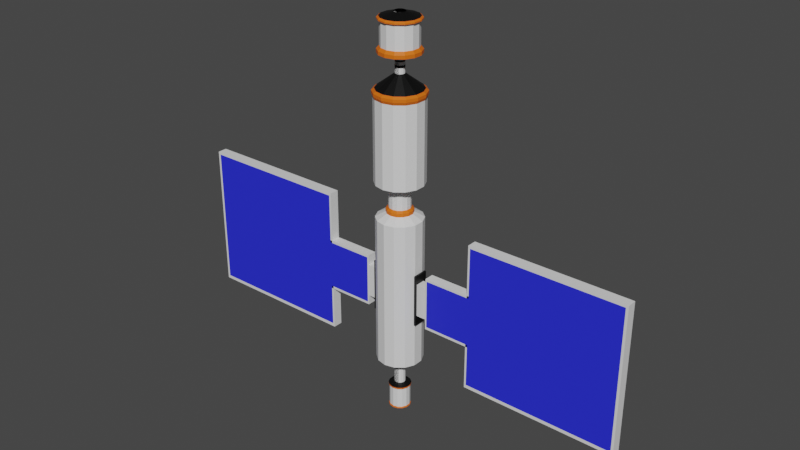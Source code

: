 # Source: MainStation_Lv2.blend  (saved by Blender 3.5.10; exported with 4.5.12 LTS)
import bpy
from mathutils import Matrix  # noqa: F401  (used for matrix-valued properties, if any)

bpy.ops.wm.read_factory_settings(use_empty=True)
scene = bpy.context.scene
scene.name = 'Scene'

# ---- collections
col_collection = bpy.data.collections.new('Collection'); scene.collection.children.link(col_collection)

# ---- materials (node trees are filled in below, after node groups)
mat_material_001 = bpy.data.materials.new('Material.001')
mat_material_001.use_transparent_shadow = False
mat_material_002 = bpy.data.materials.new('Material.002')
mat_material_002.use_transparent_shadow = False
mat_material_003 = bpy.data.materials.new('Material.003')
mat_material_003.use_transparent_shadow = False
mat_material_004 = bpy.data.materials.new('Material.004')
mat_material_004.use_transparent_shadow = False
mat_material_005 = bpy.data.materials.new('Material.005')
mat_material_005.use_transparent_shadow = False

# ---- material node trees
mat_material_001.use_nodes = True; mat_material_001.node_tree.nodes.clear()
_N = mat_material_001.node_tree.nodes; _L = mat_material_001.node_tree.links
n0 = _N.new('ShaderNodeBsdfPrincipled'); n0.name = 'Principled BSDF'; n0.location = (10, 300)
n0.distribution = 'GGX'
n0.subsurface_method = 'RANDOM_WALK_SKIN'
n0.inputs[3].default_value = 1.45
n0.inputs[27].default_value = (0.0, 0.0, 0.0, 1.0)
n0.inputs[28].default_value = 1.0
n1 = _N.new('ShaderNodeOutputMaterial'); n1.name = 'Material Output'; n1.location = (300, 300)
_L.new(n0.outputs[0], n1.inputs[0])
n1.is_active_output = True
mat_material_002.use_nodes = True; mat_material_002.node_tree.nodes.clear()
_N = mat_material_002.node_tree.nodes; _L = mat_material_002.node_tree.links
n0 = _N.new('ShaderNodeBsdfPrincipled'); n0.name = 'Principled BSDF'; n0.location = (10, 300)
n0.distribution = 'GGX'
n0.subsurface_method = 'RANDOM_WALK_SKIN'
n0.inputs[0].default_value = (0.02202, 0.02779, 0.8, 1.0)
n0.inputs[3].default_value = 1.45
n0.inputs[27].default_value = (0.0, 0.0, 0.0, 1.0)
n0.inputs[28].default_value = 1.0
n1 = _N.new('ShaderNodeOutputMaterial'); n1.name = 'Material Output'; n1.location = (300, 300)
_L.new(n0.outputs[0], n1.inputs[0])
n1.is_active_output = True
mat_material_003.use_nodes = True; mat_material_003.node_tree.nodes.clear()
_N = mat_material_003.node_tree.nodes; _L = mat_material_003.node_tree.links
n0 = _N.new('ShaderNodeBsdfPrincipled'); n0.name = 'Principled BSDF'; n0.location = (10, 300)
n0.distribution = 'GGX'
n0.subsurface_method = 'RANDOM_WALK_SKIN'
n0.inputs[0].default_value = (0.8, 0.147, 0.005076, 1.0)
n0.inputs[3].default_value = 1.45
n0.inputs[27].default_value = (0.0, 0.0, 0.0, 1.0)
n0.inputs[28].default_value = 1.0
n1 = _N.new('ShaderNodeOutputMaterial'); n1.name = 'Material Output'; n1.location = (300, 300)
_L.new(n0.outputs[0], n1.inputs[0])
n1.is_active_output = True
mat_material_004.use_nodes = True; mat_material_004.node_tree.nodes.clear()
_N = mat_material_004.node_tree.nodes; _L = mat_material_004.node_tree.links
n0 = _N.new('ShaderNodeBsdfPrincipled'); n0.name = 'Principled BSDF'; n0.location = (10, 300)
n0.distribution = 'GGX'
n0.subsurface_method = 'RANDOM_WALK_SKIN'
n0.inputs[0].default_value = (0.0, 0.0, 0.0, 1.0)
n0.inputs[3].default_value = 1.45
n0.inputs[27].default_value = (0.0, 0.0, 0.0, 1.0)
n0.inputs[28].default_value = 1.0
n1 = _N.new('ShaderNodeOutputMaterial'); n1.name = 'Material Output'; n1.location = (300, 300)
_L.new(n0.outputs[0], n1.inputs[0])
n1.is_active_output = True
mat_material_005.use_nodes = True; mat_material_005.node_tree.nodes.clear()
_N = mat_material_005.node_tree.nodes; _L = mat_material_005.node_tree.links
n0 = _N.new('ShaderNodeBsdfPrincipled'); n0.name = 'Principled BSDF'; n0.location = (10, 300)
n0.distribution = 'GGX'
n0.subsurface_method = 'RANDOM_WALK_SKIN'
n0.inputs[0].default_value = (0.3537, 0.007654, 0.00834, 1.0)
n0.inputs[3].default_value = 1.45
n0.inputs[27].default_value = (0.0, 0.0, 0.0, 1.0)
n0.inputs[28].default_value = 1.0
n1 = _N.new('ShaderNodeOutputMaterial'); n1.name = 'Material Output'; n1.location = (300, 300)
_L.new(n0.outputs[0], n1.inputs[0])
n1.is_active_output = True

# ---- world
world_world = bpy.data.worlds.new('World'); scene.world = world_world
world_world.use_nodes = True; world_world.node_tree.nodes.clear()
_N = world_world.node_tree.nodes; _L = world_world.node_tree.links
n0 = _N.new('ShaderNodeOutputWorld'); n0.name = 'World Output'; n0.location = (300, 300)
n1 = _N.new('ShaderNodeBackground'); n1.name = 'Background'; n1.location = (10, 300)
n1.inputs[0].default_value = (0.05088, 0.05088, 0.05088, 1.0)
_L.new(n1.outputs[0], n0.inputs[0])
n0.is_active_output = True
world_world.color = (0.05088, 0.05088, 0.05088)
world_world.use_sun_shadow = False
world_world.sun_shadow_jitter_overblur = 0.0

# ---- meshes
me_cylinder_001 = bpy.data.meshes.new('Cylinder.001')
me_cylinder_001.from_pydata([(0.0, 1.0, -1.0), (0.0, 1.0, 1.0), (0.0, -1.0, -1.0), (0.0, -1.0, 1.0), (-0.4339, -0.901, -1.0), (-0.4339, -0.901, 1.0), (-0.7818, -0.6235, -1.0), (-0.7818, -0.6235, 1.0), (-0.9749, -0.2225, -1.0), (-0.9749, -0.2225, 1.0), (-0.9749, 0.2225, -1.0), (-0.9749, 0.2225, 1.0), (-0.7818, 0.6235, -1.0), (-0.7818, 0.6235, 1.0), (-0.4339, 0.901, -1.0), (-0.4339, 0.901, 1.0), (3.745e-10, 1.048, 1.116), (3.745e-10, -1.048, 1.116), (-0.4545, -0.9438, 1.116), (-0.819, -0.6531, 1.116), (-1.021, -0.2331, 1.116), (-1.021, 0.2331, 1.116), (-0.819, 0.6531, 1.116), (-0.4545, 0.9438, 1.116), (1.438e-09, 1.048, 1.235), (1.438e-09, -1.048, 1.235), (-0.4545, -0.9438, 1.235), (-0.819, -0.6531, 1.235), (-1.021, -0.2331, 1.235), (-1.021, 0.2331, 1.235), (-0.819, 0.6531, 1.235), (-0.4545, 0.9438, 1.235), (3.993e-12, 0.9419, 1.314), (3.993e-12, -0.9419, 1.314), (-0.4087, -0.8486, 1.314), (-0.7364, -0.5872, 1.314), (-0.9182, -0.2096, 1.314), (-0.9182, 0.2096, 1.314), (-0.7364, 0.5872, 1.314), (-0.4087, 0.8486, 1.314), (0.08413, 0.1747, 1.879), (1.606e-08, 0.1939, 1.879), (0.08413, -0.1747, 1.879), (1.606e-08, -0.1939, 1.879), (-0.08413, -0.1747, 1.879), (-0.1516, -0.1209, 1.879), (-0.189, -0.04315, 1.879), (-0.189, 0.04315, 1.879), (-0.1516, 0.1209, 1.879), (-0.08413, 0.1747, 1.879), (0.08413, 0.1747, 2.103), (-1.315e-08, 0.1939, 2.103), (0.08413, -0.1747, 2.103), (-1.315e-08, -0.1939, 2.103), (-0.08413, -0.1747, 2.103), (-0.1516, -0.1209, 2.103), (-0.189, -0.04315, 2.103), (-0.189, 0.04315, 2.103), (-0.1516, 0.1209, 2.103), (-0.08413, 0.1747, 2.103), (0.08413, 0.1747, 2.207), (1.413e-08, 0.1939, 2.207), (0.08413, -0.1747, 2.207), (1.413e-08, -0.1939, 2.207), (-0.08413, -0.1747, 2.207), (-0.1516, -0.1209, 2.207), (-0.189, -0.04315, 2.207), (-0.189, 0.04315, 2.207), (-0.1516, 0.1209, 2.207), (-0.08413, 0.1747, 2.207), (0.08413, 0.1747, 2.328), (-1.583e-09, 0.1939, 2.328), (0.08413, -0.1747, 2.328), (-1.583e-09, -0.1939, 2.328), (-0.08413, -0.1747, 2.328), (-0.1516, -0.1209, 2.328), (-0.189, -0.04315, 2.328), (-0.189, 0.04315, 2.328), (-0.1516, 0.1209, 2.328), (-0.08413, 0.1747, 2.328), (0.08413, 0.1747, 2.396), (7.295e-09, 0.1939, 2.396), (0.08413, -0.1747, 2.396), (7.295e-09, -0.1939, 2.396), (-0.08413, -0.1747, 2.396), (-0.1516, -0.1209, 2.396), (-0.189, -0.04315, 2.396), (-0.189, 0.04315, 2.396), (-0.1516, 0.1209, 2.396), (-0.08413, 0.1747, 2.396), (0.08413, 0.1747, 2.514), (7.295e-09, 0.1939, 2.514), (0.08413, -0.1747, 2.514), (7.295e-09, -0.1939, 2.514), (-0.08413, -0.1747, 2.514), (-0.1516, -0.1209, 2.514), (-0.189, -0.04315, 2.514), (-0.189, 0.04315, 2.514), (-0.1516, 0.1209, 2.514), (-0.08413, 0.1747, 2.514), (-9.833e-08, 0.8527, 2.648), (-9.833e-08, -0.8527, 2.648), (-0.37, -0.7682, 2.648), (-0.6667, -0.5316, 2.648), (-0.8313, -0.1897, 2.648), (-0.8313, 0.1897, 2.648), (-0.6667, 0.5316, 2.648), (-0.37, 0.7682, 2.648), (-8.337e-08, 0.8527, 2.787), (-8.337e-08, -0.8527, 2.787), (-0.37, -0.7682, 2.787), (-0.6667, -0.5316, 2.787), (-0.8313, -0.1897, 2.787), (-0.8313, 0.1897, 2.787), (-0.6667, 0.5316, 2.787), (-0.37, 0.7682, 2.787), (-6.776e-08, 0.7449, 2.9), (-6.776e-08, -0.7449, 2.9), (-0.3232, -0.6711, 2.9), (-0.5823, -0.4644, 2.9), (-0.7262, -0.1657, 2.9), (-0.7262, 0.1657, 2.9), (-0.5823, 0.4644, 2.9), (-0.3232, 0.6711, 2.9), (-1.006e-07, 0.7449, 3.829), (-1.006e-07, -0.7449, 3.829), (-0.3232, -0.6711, 3.829), (-0.5823, -0.4644, 3.829), (-0.7262, -0.1657, 3.829), (-0.7262, 0.1657, 3.829), (-0.5823, 0.4644, 3.829), (-0.3232, 0.6711, 3.829), (-1.2e-07, 0.8393, 3.878), (-1.2e-07, -0.8393, 3.878), (-0.3642, -0.7562, 3.878), (-0.6562, -0.5233, 3.878), (-0.8183, -0.1868, 3.878), (-0.8183, 0.1868, 3.878), (-0.6562, 0.5233, 3.878), (-0.3642, 0.7562, 3.878), (-1.145e-07, 0.8393, 3.927), (-1.145e-07, -0.8393, 3.927), (-0.3642, -0.7562, 3.927), (-0.6562, -0.5233, 3.927), (-0.8183, -0.1868, 3.927), (-0.8183, 0.1868, 3.927), (-0.6562, 0.5233, 3.927), (-0.3642, 0.7562, 3.927), (-1.012e-07, 0.7711, 3.98), (-1.012e-07, -0.7711, 3.98), (-0.3346, -0.6948, 3.98), (-0.6029, -0.4808, 3.98), (-0.7518, -0.1716, 3.98), (-0.7518, 0.1716, 3.98), (-0.6029, 0.4808, 3.98), (-0.3346, 0.6948, 3.98), (0.09759, 0.2026, 4.139), (-6.264e-08, 0.2249, 4.139), (0.09759, -0.2026, 4.139), (-6.264e-08, -0.2249, 4.139), (-0.09759, -0.2026, 4.139), (-0.1758, -0.1402, 4.139), (-0.2193, -0.05005, 4.139), (-0.2193, 0.05005, 4.139), (-0.1758, 0.1402, 4.139), (-0.09759, 0.2026, 4.139), (0.09759, 0.2026, 4.161), (-7.113e-08, 0.2249, 4.161), (0.1758, 0.1402, 4.161), (0.2193, 0.05005, 4.161), (0.2193, -0.05005, 4.161), (0.1758, -0.1402, 4.161), (0.09759, -0.2026, 4.161), (-7.113e-08, -0.2249, 4.161), (-0.09759, -0.2026, 4.161), (-0.1758, -0.1402, 4.161), (-0.2193, -0.05005, 4.161), (-0.2193, 0.05005, 4.161), (-0.1758, 0.1402, 4.161), (-0.09759, 0.2026, 4.161), (-8.192e-08, 1.0, -2.391), (-8.192e-08, -1.0, -2.391), (-0.4339, -0.901, -2.391), (-0.7818, -0.6235, -2.391), (-0.9749, -0.2225, -2.391), (-0.9749, 0.2225, -2.391), (-0.7818, 0.6235, -2.391), (-0.4339, 0.901, -2.391), (-7.187e-08, 0.4437, -2.391), (-7.187e-08, -0.4437, -2.391), (-0.1925, -0.3998, -2.391), (-0.3469, -0.2766, -2.391), (-0.4326, -0.09873, -2.391), (-0.4326, 0.09873, -2.391), (-0.3469, 0.2766, -2.391), (-0.1925, 0.3998, -2.391), (3.004e-07, 0.4437, -3.414), (3.004e-07, -0.4437, -3.414), (-0.1925, -0.3998, -3.414), (-0.3469, -0.2766, -3.414), (-0.4326, -0.09873, -3.414), (-0.4326, 0.09873, -3.414), (-0.3469, 0.2766, -3.414), (-0.1925, 0.3998, -3.414), (2.889e-07, 0.5492, -3.497), (2.889e-07, -0.5492, -3.497), (-0.2383, -0.4948, -3.497), (-0.4294, -0.3424, -3.497), (-0.5354, -0.1222, -3.497), (-0.5354, 0.1222, -3.497), (-0.4294, 0.3424, -3.497), (-0.2383, 0.4948, -3.497), (2.623e-07, 0.5492, -3.633), (2.623e-07, -0.5492, -3.633), (-0.2383, -0.4948, -3.633), (-0.4294, -0.3424, -3.633), (-0.5354, -0.1222, -3.633), (-0.5354, 0.1222, -3.633), (-0.4294, 0.3424, -3.633), (-0.2383, 0.4948, -3.633), (2.855e-07, 0.9549, -3.859), (2.855e-07, -0.9549, -3.859), (-0.4143, -0.8603, -3.859), (-0.7465, -0.5953, -3.859), (-0.9309, -0.2125, -3.859), (-0.9309, 0.2125, -3.859), (-0.7465, 0.5953, -3.859), (-0.4143, 0.8603, -3.859), (2.855e-07, 0.9549, -5.095), (2.855e-07, -0.9549, -5.095), (-0.4143, -0.8603, -5.095), (-0.7465, -0.5953, -5.095), (-0.9309, -0.2125, -5.095), (-0.9309, 0.2125, -5.095), (-0.7465, 0.5953, -5.095), (-0.4143, 0.8603, -5.095), (3.946e-07, 0.9549, -6.362), (3.946e-07, -0.9549, -6.362), (-0.4143, -0.8603, -6.362), (-0.7465, -0.5953, -6.362), (-0.9309, -0.2125, -6.362), (-0.9309, 0.2125, -6.362), (-0.7465, 0.5953, -6.362), (-0.4143, 0.8603, -6.362), (-2.335e-07, 0.9549, -7.821), (-2.335e-07, -0.9549, -7.821), (-0.4143, -0.8603, -7.821), (-0.7465, -0.5953, -7.821), (-0.9309, -0.2125, -7.821), (-0.9309, 0.2125, -7.821), (-0.7465, 0.5953, -7.821), (-0.4143, 0.8603, -7.821), (-2.335e-07, 0.9549, -8.876), (-2.335e-07, -0.9549, -8.876), (-0.4143, -0.8603, -8.876), (-0.7465, -0.5953, -8.876), (-0.9309, -0.2125, -8.876), (-0.9309, 0.2125, -8.876), (-0.7465, 0.5953, -8.876), (-0.4143, 0.8603, -8.876), (-1.248e-07, 0.9549, -10.14), (-1.248e-07, -0.9549, -10.14), (-0.4143, -0.8603, -10.14), (-0.7465, -0.5953, -10.14), (-0.9309, -0.2125, -10.14), (-0.9309, 0.2125, -10.14), (-0.7465, 0.5953, -10.14), (-0.4143, 0.8603, -10.14), (-1.374e-07, 0.2287, -10.14), (0.09921, 0.206, -10.14), (0.09921, -0.206, -10.14), (-1.374e-07, -0.2287, -10.14), (-0.09921, -0.206, -10.14), (-0.1788, -0.1426, -10.14), (-0.2229, -0.05088, -10.14), (-0.2229, 0.05088, -10.14), (-0.1788, 0.1426, -10.14), (-0.09921, 0.206, -10.14), (-5.952e-07, 0.2287, -11.36), (0.09921, 0.206, -11.36), (0.09921, -0.206, -11.36), (-5.952e-07, -0.2287, -11.36), (-0.09921, -0.206, -11.36), (-0.1788, -0.1426, -11.36), (-0.2229, -0.05088, -11.36), (-0.2229, 0.05088, -11.36), (-0.1788, 0.1426, -11.36), (-0.09921, 0.206, -11.36), (-4.689e-07, 0.3037, -11.41), (-4.689e-07, -0.3037, -11.41), (-0.1318, -0.2737, -11.41), (-0.2375, -0.1894, -11.41), (-0.2961, -0.06759, -11.41), (-0.2961, 0.06759, -11.41), (-0.2375, 0.1894, -11.41), (-0.1318, 0.2737, -11.41), (-4.915e-07, 0.4698, -11.46), (-4.915e-07, -0.4698, -11.46), (-0.2038, -0.4233, -11.46), (-0.3673, -0.2929, -11.46), (-0.458, -0.1045, -11.46), (-0.458, 0.1045, -11.46), (-0.3673, 0.2929, -11.46), (-0.2038, 0.4233, -11.46), (-5.001e-07, 0.4698, -11.51), (-5.001e-07, -0.4698, -11.51), (-0.2038, -0.4233, -11.51), (-0.3673, -0.2929, -11.51), (-0.458, -0.1045, -11.51), (-0.458, 0.1045, -11.51), (-0.3673, 0.2929, -11.51), (-0.2038, 0.4233, -11.51), (-5.448e-07, 0.4335, -11.55), (-5.448e-07, -0.4335, -11.55), (-0.1881, -0.3906, -11.55), (-0.339, -0.2703, -11.55), (-0.4227, -0.09647, -11.55), (-0.4227, 0.09647, -11.55), (-0.339, 0.2703, -11.55), (-0.1881, 0.3906, -11.55), (-3.15e-07, 0.4335, -12.1), (-3.15e-07, -0.4335, -12.1), (-0.1881, -0.3906, -12.1), (-0.339, -0.2703, -12.1), (-0.4227, -0.09647, -12.1), (-0.4227, 0.09647, -12.1), (-0.339, 0.2703, -12.1), (-0.1881, 0.3906, -12.1), (-3.15e-07, 0.4335, -12.42), (-3.15e-07, -0.4335, -12.42), (-0.1881, -0.3906, -12.42), (-0.339, -0.2703, -12.42), (-0.4227, -0.09647, -12.42), (-0.4227, 0.09647, -12.42), (-0.339, 0.2703, -12.42), (-0.1881, 0.3906, -12.42), (-2.978e-07, 0.4556, -12.46), (-2.978e-07, -0.4556, -12.46), (-0.1977, -0.4105, -12.46), (-0.3562, -0.284, -12.46), (-0.4442, -0.1014, -12.46), (-0.4442, 0.1014, -12.46), (-0.3562, 0.284, -12.46), (-0.1977, 0.4105, -12.46), (-2.642e-07, 0.4556, -12.48), (-2.642e-07, -0.4556, -12.48), (-0.1977, -0.4105, -12.48), (-0.3562, -0.284, -12.48), (-0.4442, -0.1014, -12.48), (-0.4442, 0.1014, -12.48), (-0.3562, 0.284, -12.48), (-0.1977, 0.4105, -12.48), (-2.653e-07, 0.4068, -12.48), (-2.653e-07, -0.4068, -12.48), (-0.1765, -0.3665, -12.48), (-0.318, -0.2536, -12.48), (-0.3966, -0.09051, -12.48), (-0.3966, 0.09051, -12.48), (-0.318, 0.2536, -12.48), (-0.1765, 0.3665, -12.48), (-1.549e-07, 0.208, -12.61), (0.09025, 0.1874, -12.61), (0.1626, 0.1297, -12.61), (0.2028, 0.04629, -12.61), (0.2028, -0.04629, -12.61), (0.1626, -0.1297, -12.61), (0.09025, -0.1874, -12.61), (-1.549e-07, -0.208, -12.61), (-0.09025, -0.1874, -12.61), (-0.1626, -0.1297, -12.61), (-0.2028, -0.04629, -12.61), (-0.2028, 0.04629, -12.61), (-0.1626, 0.1297, -12.61), (-0.09025, 0.1874, -12.61), (2.855e-07, -0.9549, -5.095), (-0.4143, 0.8603, -5.095), (2.855e-07, 0.9549, -5.095), (3.946e-07, -0.9549, -6.362), (-0.4143, 0.8603, -6.362), (3.946e-07, 0.9549, -6.362), (-2.335e-07, -0.9549, -7.821), (-0.4143, 0.8603, -7.821), (-2.335e-07, 0.9549, -7.821), (-2.335e-07, -0.9549, -8.876), (-0.4143, 0.8603, -8.876), (-2.335e-07, 0.9549, -8.876), (-0.9309, -0.2125, -5.095), (-0.9309, 0.2125, -5.095), (-0.9309, -0.2125, -6.362), (-0.9309, 0.2125, -6.362), (-0.9309, -0.2125, -7.821), (-0.9309, 0.2125, -7.821), (-0.9309, -0.2125, -8.876), (-0.9309, 0.2125, -8.876), (-0.9672, -0.3182, -5.999), (-0.9672, 0.3182, -5.999), (-0.9672, -0.3182, -8.183), (-0.9672, 0.3182, -8.183), (-1.048, -0.3274, -6.001), (-1.048, 0.3089, -6.001), (-1.048, -0.3274, -8.186), (-1.048, 0.3089, -8.186), (-1.048, -0.2927, -6.12), (-1.048, 0.2742, -6.12), (-1.048, -0.2927, -8.067), (-1.048, 0.2742, -8.067), (-1.019, -0.2927, -6.12), (-1.019, 0.2742, -6.12), (-1.019, -0.2927, -8.067), (-1.019, 0.2742, -8.067), (-1.019, -0.2126, -6.396), (-1.019, 0.194, -6.396), (-1.019, -0.2126, -7.791), (-1.019, 0.194, -7.791), (-1.431, -0.2126, -6.396), (-1.431, 0.194, -6.396), (-1.431, -0.2126, -7.791), (-1.431, 0.194, -7.791), (-1.447, -0.2191, -6.073), (-1.447, 0.1874, -6.073), (-1.447, -0.2191, -8.107), (-1.447, 0.1874, -8.107), (-3.482, -0.2191, -6.073), (-3.482, 0.1874, -6.073), (-3.482, -0.2191, -8.107), (-3.482, 0.1874, -8.107), (-9.857, -0.2191, -6.073), (-9.857, 0.1874, -6.073), (-9.857, -0.2191, -8.107), (-9.857, 0.1874, -8.107), (-3.482, -0.2191, -3.969), (-3.482, 0.1874, -3.969), (-3.482, -0.2191, -8.107), (-3.482, 0.1874, -8.107), (-9.857, -0.2191, -3.969), (-9.857, 0.1874, -3.969), (-9.857, -0.2191, -8.107), (-9.857, 0.1874, -8.107), (-3.482, -0.2191, -9.929), (-3.482, 0.1874, -9.929), (-9.857, -0.2191, -9.929), (-9.857, 0.1874, -9.929), (-3.482, -0.2191, -3.863), (-3.482, 0.1874, -3.863), (-9.857, -0.2191, -3.863), (-9.857, 0.1874, -3.863), (-3.482, -0.2191, -10.07), (-3.482, 0.1874, -10.07), (-9.857, -0.2191, -10.07), (-9.857, 0.1874, -10.07), (-9.961, -0.2191, -6.073), (-9.961, 0.1874, -6.073), (-9.961, -0.2191, -8.107), (-9.961, 0.1874, -8.107), (-9.961, -0.2191, -3.969), (-9.961, 0.1874, -3.969), (-9.961, -0.2191, -8.107), (-9.961, 0.1874, -8.107), (-9.961, -0.2191, -9.929), (-9.961, 0.1874, -9.929), (-9.961, -0.2191, -3.863), (-9.961, 0.1874, -3.863), (-9.961, -0.2191, -10.07), (-9.961, 0.1874, -10.07), (-3.398, -0.2191, -6.073), (-3.398, 0.1874, -6.073), (-3.398, -0.2191, -3.969), (-3.398, 0.1874, -3.969), (-3.398, -0.2191, -8.107), (-3.398, 0.1874, -8.107), (-3.398, -0.2191, -9.929), (-3.398, 0.1874, -9.929), (-3.398, -0.2191, -3.863), (-3.398, 0.1874, -3.863), (-3.398, -0.2191, -10.07), (-3.398, 0.1874, -10.07), (-1.447, -0.2191, -8.214), (-1.447, 0.1874, -8.214), (-3.482, -0.2191, -8.214), (-3.482, 0.1874, -8.214), (-1.447, -0.2191, -5.976), (-1.447, 0.1874, -5.976), (-3.482, -0.2191, -5.976), (-3.482, 0.1874, -5.976), (-1.506, 0.1874, -8.107), (-1.506, 0.1874, -6.073), (-1.506, -0.2191, -8.107), (-1.506, -0.2191, -6.073), (-1.506, 0.1874, -8.214), (-1.506, -0.2191, -8.214), (-1.506, 0.1874, -5.976), (-1.506, -0.2191, -5.976)], [], [(2, 3, 5, 4), (4, 5, 7, 6), (6, 7, 9, 8), (8, 9, 11, 10), (10, 11, 13, 12), (12, 13, 15, 14), (14, 15, 1, 0), (11, 9, 20, 21), (7, 5, 18, 19), (1, 15, 23, 16), (13, 11, 21, 22), (9, 7, 19, 20), (5, 3, 17, 18), (15, 13, 22, 23), (24, 31, 39, 32), (23, 22, 30, 31), (16, 23, 31, 24), (18, 17, 25, 26), (19, 18, 26, 27), (20, 19, 27, 28), (21, 20, 28, 29), (22, 21, 29, 30), (26, 25, 33, 34), (27, 26, 34, 35), (28, 27, 35, 36), (29, 28, 36, 37), (30, 29, 37, 38), (31, 30, 38, 39), (46, 45, 55, 56), (35, 34, 44, 45), (36, 35, 45, 46), (37, 36, 46, 47), (38, 37, 47, 48), (39, 38, 48, 49), (32, 39, 49, 41), (34, 33, 43, 44), (47, 46, 56, 57), (48, 47, 57, 58), (49, 48, 58, 59), (41, 49, 59, 51), (43, 42, 52, 53), (44, 43, 53, 54), (40, 41, 51, 50), (45, 44, 54, 55), (69, 68, 78, 79), (58, 57, 67, 68), (59, 58, 68, 69), (51, 59, 69, 61), (53, 52, 62, 63), (54, 53, 63, 64), (50, 51, 61, 60), (55, 54, 64, 65), (56, 55, 65, 66), (57, 56, 66, 67), (74, 73, 83, 84), (61, 69, 79, 71), (63, 62, 72, 73), (64, 63, 73, 74), (60, 61, 71, 70), (65, 64, 74, 75), (66, 65, 75, 76), (67, 66, 76, 77), (68, 67, 77, 78), (85, 84, 94, 95), (70, 71, 81, 80), (75, 74, 84, 85), (76, 75, 85, 86), (77, 76, 86, 87), (78, 77, 87, 88), (79, 78, 88, 89), (71, 79, 89, 81), (73, 72, 82, 83), (86, 85, 95, 96), (87, 86, 96, 97), (88, 87, 97, 98), (89, 88, 98, 99), (81, 89, 99, 91), (83, 82, 92, 93), (84, 83, 93, 94), (80, 81, 91, 90), (106, 105, 113, 114), (97, 96, 104, 105), (98, 97, 105, 106), (99, 98, 106, 107), (91, 99, 107, 100), (94, 93, 101, 102), (95, 94, 102, 103), (96, 95, 103, 104), (108, 115, 123, 116), (107, 106, 114, 115), (100, 107, 115, 108), (102, 101, 109, 110), (103, 102, 110, 111), (104, 103, 111, 112), (105, 104, 112, 113), (118, 117, 125, 126), (110, 109, 117, 118), (111, 110, 118, 119), (112, 111, 119, 120), (113, 112, 120, 121), (114, 113, 121, 122), (115, 114, 122, 123), (119, 118, 126, 127), (120, 119, 127, 128), (121, 120, 128, 129), (122, 121, 129, 130), (123, 122, 130, 131), (116, 123, 131, 124), (137, 136, 144, 145), (128, 127, 135, 136), (129, 128, 136, 137), (130, 129, 137, 138), (131, 130, 138, 139), (124, 131, 139, 132), (126, 125, 133, 134), (127, 126, 134, 135), (147, 146, 154, 155), (138, 137, 145, 146), (139, 138, 146, 147), (132, 139, 147, 140), (134, 133, 141, 142), (135, 134, 142, 143), (136, 135, 143, 144), (140, 147, 155, 148), (142, 141, 149, 150), (143, 142, 150, 151), (144, 143, 151, 152), (145, 144, 152, 153), (146, 145, 153, 154), (156, 157, 167, 166), (150, 149, 159, 160), (151, 150, 160, 161), (152, 151, 161, 162), (153, 152, 162, 163), (154, 153, 163, 164), (155, 154, 164, 165), (148, 155, 165, 157), (166, 167, 179, 178, 177, 176, 175, 174, 173, 172, 171, 170, 169, 168), (161, 160, 174, 175), (162, 161, 175, 176), (163, 162, 176, 177), (164, 163, 177, 178), (165, 164, 178, 179), (157, 165, 179, 167), (159, 158, 172, 173), (160, 159, 173, 174), (185, 186, 194, 193), (4, 6, 183, 182), (14, 0, 180, 187), (10, 12, 186, 185), (6, 8, 184, 183), (2, 4, 182, 181), (12, 14, 187, 186), (8, 10, 185, 184), (186, 187, 195, 194), (187, 180, 188, 195), (181, 182, 190, 189), (182, 183, 191, 190), (183, 184, 192, 191), (184, 185, 193, 192), (197, 198, 206, 205), (195, 188, 196, 203), (189, 190, 198, 197), (190, 191, 199, 198), (191, 192, 200, 199), (192, 193, 201, 200), (193, 194, 202, 201), (194, 195, 203, 202), (206, 207, 215, 214), (198, 199, 207, 206), (199, 200, 208, 207), (200, 201, 209, 208), (201, 202, 210, 209), (202, 203, 211, 210), (203, 196, 204, 211), (216, 217, 225, 224), (207, 208, 216, 215), (208, 209, 217, 216), (209, 210, 218, 217), (210, 211, 219, 218), (211, 204, 212, 219), (205, 206, 214, 213), (217, 218, 226, 225), (218, 219, 227, 226), (219, 212, 220, 227), (213, 214, 222, 221), (214, 215, 223, 222), (215, 216, 224, 223), (226, 227, 235, 234), (227, 220, 228, 235), (221, 222, 230, 229), (222, 223, 231, 230), (223, 224, 232, 231), (224, 225, 233, 232), (225, 226, 234, 233), (237, 238, 246, 245), (244, 252, 385, 382), (229, 230, 238, 237), (230, 231, 239, 238), (231, 232, 240, 239), (249, 257, 393, 391), (233, 234, 242, 241), (234, 235, 243, 242), (247, 248, 256, 255), (238, 239, 247, 246), (239, 240, 248, 247), (240, 241, 395, 394), (241, 242, 250, 249), (242, 243, 251, 250), (243, 236, 244, 251), (241, 240, 388, 389), (249, 250, 258, 257), (250, 251, 259, 258), (236, 243, 378, 379), (245, 246, 254, 253), (246, 247, 255, 254), (266, 267, 277, 276), (257, 258, 266, 265), (258, 259, 267, 266), (259, 252, 260, 267), (253, 254, 262, 261), (254, 255, 263, 262), (255, 256, 264, 263), (256, 257, 265, 264), (270, 271, 281, 280), (267, 260, 268, 277), (261, 262, 272, 271), (262, 263, 273, 272), (263, 264, 274, 273), (264, 265, 275, 274), (265, 266, 276, 275), (271, 272, 282, 281), (268, 269, 279, 278), (272, 273, 283, 282), (273, 274, 284, 283), (274, 275, 285, 284), (275, 276, 286, 285), (276, 277, 287, 286), (277, 268, 278, 287), (291, 292, 300, 299), (282, 283, 291, 290), (283, 284, 292, 291), (284, 285, 293, 292), (285, 286, 294, 293), (286, 287, 295, 294), (287, 278, 288, 295), (281, 282, 290, 289), (303, 296, 304, 311), (292, 293, 301, 300), (293, 294, 302, 301), (294, 295, 303, 302), (295, 288, 296, 303), (289, 290, 298, 297), (290, 291, 299, 298), (305, 306, 314, 313), (297, 298, 306, 305), (298, 299, 307, 306), (299, 300, 308, 307), (300, 301, 309, 308), (301, 302, 310, 309), (302, 303, 311, 310), (315, 316, 324, 323), (306, 307, 315, 314), (307, 308, 316, 315), (308, 309, 317, 316), (309, 310, 318, 317), (310, 311, 319, 318), (311, 304, 312, 319), (316, 317, 325, 324), (317, 318, 326, 325), (318, 319, 327, 326), (319, 312, 320, 327), (313, 314, 322, 321), (314, 315, 323, 322), (334, 335, 343, 342), (325, 326, 334, 333), (326, 327, 335, 334), (327, 320, 328, 335), (321, 322, 330, 329), (322, 323, 331, 330), (323, 324, 332, 331), (324, 325, 333, 332), (335, 328, 336, 343), (329, 330, 338, 337), (330, 331, 339, 338), (331, 332, 340, 339), (332, 333, 341, 340), (333, 334, 342, 341), (346, 347, 355, 354), (337, 338, 346, 345), (338, 339, 347, 346), (339, 340, 348, 347), (340, 341, 349, 348), (341, 342, 350, 349), (342, 343, 351, 350), (343, 336, 344, 351), (347, 348, 356, 355), (348, 349, 357, 356), (349, 350, 358, 357), (350, 351, 359, 358), (351, 344, 352, 359), (345, 346, 354, 353), (360, 361, 362, 363, 364, 365, 366, 367, 368, 369, 370, 371, 372, 373), (356, 357, 371, 370), (357, 358, 372, 371), (358, 359, 373, 372), (359, 352, 360, 373), (353, 354, 368, 367), (354, 355, 369, 368), (355, 356, 370, 369), (375, 376, 379, 378), (381, 382, 385, 384), (228, 236, 379, 376), (245, 253, 383, 380), (235, 228, 376, 375), (243, 235, 375, 378), (229, 237, 377, 374), (252, 259, 384, 385), (251, 244, 382, 381), (259, 251, 381, 384), (386, 387, 389, 388), (390, 391, 393, 392), (256, 248, 390, 392), (232, 233, 387, 386), (233, 241, 389, 387), (257, 256, 392, 393), (240, 232, 386, 388), (248, 249, 391, 390), (396, 394, 398, 400), (241, 249, 397, 395), (248, 240, 394, 396), (249, 248, 396, 397), (399, 401, 405, 403), (394, 395, 399, 398), (395, 397, 401, 399), (397, 396, 400, 401), (404, 402, 406, 408), (401, 400, 404, 405), (400, 398, 402, 404), (398, 399, 403, 402), (406, 407, 411, 410), (402, 403, 407, 406), (403, 405, 409, 407), (405, 404, 408, 409), (411, 413, 417, 415), (407, 409, 413, 411), (409, 408, 412, 413), (408, 406, 410, 412), (416, 414, 418, 420), (413, 412, 416, 417), (412, 410, 414, 416), (410, 411, 415, 414), (485, 484, 425, 423), (414, 415, 419, 418), (415, 417, 421, 419), (417, 416, 420, 421), (425, 424, 432, 433), (424, 425, 479, 478), (486, 487, 422, 424), (487, 418, 480, 491), (445, 435, 455, 461), (424, 422, 426, 428), (424, 428, 436, 432), (423, 425, 429, 427), (432, 436, 440, 438), (448, 440, 458, 462), (434, 444, 460, 454), (423, 427, 435, 431), (429, 425, 433, 437), (430, 422, 464, 466), (428, 429, 437, 436), (426, 422, 430, 434), (438, 440, 448, 446), (437, 433, 439, 441), (440, 436, 456, 458), (446, 447, 475, 474), (442, 443, 445, 444), (433, 432, 468, 469), (431, 435, 445, 443), (434, 430, 442, 444), (447, 446, 448, 449), (422, 423, 465, 464), (441, 439, 447, 449), (435, 427, 451, 455), (450, 451, 453, 452), (455, 454, 460, 461), (451, 450, 454, 455), (456, 457, 459, 458), (458, 459, 463, 462), (429, 428, 452, 453), (437, 441, 459, 457), (428, 426, 450, 452), (441, 449, 463, 459), (427, 429, 453, 451), (444, 445, 461, 460), (436, 437, 457, 456), (449, 448, 462, 463), (426, 434, 454, 450), (464, 465, 467, 466), (469, 468, 470, 471), (466, 467, 473, 472), (471, 470, 474, 475), (439, 433, 469, 471), (431, 443, 473, 467), (423, 431, 467, 465), (438, 446, 474, 470), (443, 442, 472, 473), (442, 430, 466, 472), (447, 439, 471, 475), (432, 438, 470, 468), (488, 489, 478, 479), (486, 424, 478, 489), (421, 420, 476, 477), (484, 421, 477, 488), (491, 490, 483, 482), (485, 423, 483, 490), (418, 419, 481, 480), (423, 422, 482, 483), (419, 485, 490, 481), (480, 481, 490, 491), (425, 484, 488, 479), (420, 486, 489, 476), (477, 476, 489, 488), (422, 487, 491, 482), (420, 418, 487, 486), (419, 421, 484, 485)])
me_cylinder_001.polygons.foreach_set('material_index', [0, 0, 0, 0, 0, 0, 0, 2, 2, 2, 2, 2, 2, 2, 2, 2, 2, 2, 2, 2, 2, 2, 2, 2, 2, 2, 2, 2, 0, 3, 3, 3, 3, 3, 3, 3, 0, 0, 0, 0, 0, 0, 0, 0, 0, 3, 3, 3, 3, 3, 3, 3, 3, 3, 3, 0, 0, 0, 0, 0, 0, 0, 0, 0, 3, 3, 3, 3, 3, 3, 3, 3, 0, 0, 0, 0, 0, 0, 0, 0, 2, 3, 3, 3, 3, 3, 3, 3, 2, 2, 2, 2, 2, 2, 2, 0, 2, 2, 2, 2, 2, 2, 0, 0, 0, 0, 0, 0, 2, 2, 2, 2, 2, 2, 2, 2, 2, 2, 2, 2, 2, 2, 2, 2, 2, 2, 2, 2, 2, 0, 3, 3, 3, 3, 3, 3, 3, 3, 3, 3, 3, 3, 3, 3, 0, 3, 0, 0, 0, 0, 0, 0, 0, 0, 0, 0, 0, 0, 0, 0, 2, 0, 0, 0, 0, 0, 0, 0, 2, 2, 2, 2, 2, 2, 2, 0, 2, 2, 2, 2, 2, 2, 0, 0, 0, 0, 0, 0, 0, 0, 0, 0, 0, 0, 0, 0, 0, 0, 0, 0, 0, 0, 4, 0, 0, 0, 3, 0, 4, 3, 0, 0, 0, 0, 0, 0, 0, 0, 0, 0, 0, 0, 0, 0, 0, 0, 0, 0, 0, 0, 0, 0, 0, 0, 0, 0, 0, 0, 0, 3, 3, 3, 3, 3, 3, 3, 3, 2, 3, 3, 3, 3, 3, 3, 2, 2, 2, 2, 2, 2, 2, 0, 2, 2, 2, 2, 2, 2, 0, 0, 0, 0, 0, 0, 2, 0, 0, 0, 0, 0, 0, 0, 2, 2, 2, 2, 2, 2, 2, 2, 2, 2, 2, 2, 2, 2, 2, 2, 2, 2, 2, 2, 3, 3, 3, 3, 3, 3, 3, 3, 4, 0, 0, 0, 0, 4, 0, 0, 0, 0, 0, 0, 0, 0, 0, 0, 0, 0, 3, 3, 3, 3, 3, 3, 3, 3, 3, 3, 3, 3, 3, 3, 3, 3, 0, 3, 3, 3, 0, 0, 0, 0, 1, 0, 0, 0, 0, 0, 1, 0, 0, 1, 0, 1, 1, 0, 0, 1, 0, 0, 0, 1, 0, 1, 0, 0, 0, 0, 0, 0, 0, 0, 0, 0, 0, 0, 0, 0, 0, 0, 0, 0, 0, 0, 0, 0, 0, 0, 0, 0, 0, 0, 0, 0, 0, 0, 0, 0, 0, 0, 0, 0, 0, 0, 0, 0, 0, 0, 0, 0, 0, 0, 0, 0, 0, 0])
_uv = me_cylinder_001.uv_layers.new(name='UVMap')
_uv.uv.foreach_set('vector', [0.5, 0.5, 0.5, 1.0, 0.4286, 1.0, 0.4286, 0.5, 0.4286, 0.5, 0.4286, 1.0, 0.3571, 1.0, 0.3571, 0.5, 0.3571, 0.5, 0.3571, 1.0, 0.2857, 1.0, 0.2857, 0.5, 0.2857, 0.5, 0.2857, 1.0, 0.2143, 1.0, 0.2143, 0.5, 0.2143, 0.5, 0.2143, 1.0, 0.1429, 1.0, 0.1429, 0.5, 0.1429, 0.5, 0.1429, 1.0, 0.07143, 1.0, 0.07143, 0.5, 0.07143, 0.5, 0.07143, 1.0, -1.341e-07, 1.0, -1.341e-07, 0.5, 0.2143, 1.0, 0.2857, 1.0, 0.2857, 1.0, 0.2143, 1.0, 0.3571, 1.0, 0.4286, 1.0, 0.4286, 1.0, 0.3571, 1.0, -1.341e-07, 1.0, 0.07143, 1.0, 0.07143, 1.0, -1.341e-07, 1.0, 0.1429, 1.0, 0.2143, 1.0, 0.2143, 1.0, 0.1429, 1.0, 0.2857, 1.0, 0.3571, 1.0, 0.3571, 1.0, 0.2857, 1.0, 0.4286, 1.0, 0.5, 1.0, 0.5, 1.0, 0.4286, 1.0, 0.07143, 1.0, 0.1429, 1.0, 0.1429, 1.0, 0.07143, 1.0, -1.341e-07, 1.0, 0.07143, 1.0, 0.07143, 1.0, -1.341e-07, 1.0, 0.07143, 1.0, 0.1429, 1.0, 0.1429, 1.0, 0.07143, 1.0, -1.341e-07, 1.0, 0.07143, 1.0, 0.07143, 1.0, -1.341e-07, 1.0, 0.4286, 1.0, 0.5, 1.0, 0.5, 1.0, 0.4286, 1.0, 0.3571, 1.0, 0.4286, 1.0, 0.4286, 1.0, 0.3571, 1.0, 0.2857, 1.0, 0.3571, 1.0, 0.3571, 1.0, 0.2857, 1.0, 0.2143, 1.0, 0.2857, 1.0, 0.2857, 1.0, 0.2143, 1.0, 0.1429, 1.0, 0.2143, 1.0, 0.2143, 1.0, 0.1429, 1.0, 0.4286, 1.0, 0.5, 1.0, 0.5, 1.0, 0.4286, 1.0, 0.3571, 1.0, 0.4286, 1.0, 0.4286, 1.0, 0.3571, 1.0, 0.2857, 1.0, 0.3571, 1.0, 0.3571, 1.0, 0.2857, 1.0, 0.2143, 1.0, 0.2857, 1.0, 0.2857, 1.0, 0.2143, 1.0, 0.1429, 1.0, 0.2143, 1.0, 0.2143, 1.0, 0.1429, 1.0, 0.07143, 1.0, 0.1429, 1.0, 0.1429, 1.0, 0.07143, 1.0, 0.2857, 1.0, 0.3571, 1.0, 0.3571, 1.0, 0.2857, 1.0, 0.3571, 1.0, 0.4286, 1.0, 0.4286, 1.0, 0.3571, 1.0, 0.2857, 1.0, 0.3571, 1.0, 0.3571, 1.0, 0.2857, 1.0, 0.2143, 1.0, 0.2857, 1.0, 0.2857, 1.0, 0.2143, 1.0, 0.1429, 1.0, 0.2143, 1.0, 0.2143, 1.0, 0.1429, 1.0, 0.07143, 1.0, 0.1429, 1.0, 0.1429, 1.0, 0.07143, 1.0, -1.341e-07, 1.0, 0.07143, 1.0, 0.07143, 1.0, -1.341e-07, 1.0, 0.4286, 1.0, 0.5, 1.0, 0.5, 1.0, 0.4286, 1.0, 0.2143, 1.0, 0.2857, 1.0, 0.2857, 1.0, 0.2143, 1.0, 0.1429, 1.0, 0.2143, 1.0, 0.2143, 1.0, 0.1429, 1.0, 0.07143, 1.0, 0.1429, 1.0, 0.1429, 1.0, 0.07143, 1.0, -1.341e-07, 1.0, 0.07143, 1.0, 0.07143, 1.0, -1.341e-07, 1.0, 0.5, 1.0, 0.5714, 1.0, 0.5714, 1.0, 0.5, 1.0, 0.4286, 1.0, 0.5, 1.0, 0.5, 1.0, 0.4286, 1.0, 0.9286, 1.0, 1.0, 1.0, 1.0, 1.0, 0.9286, 1.0, 0.3571, 1.0, 0.4286, 1.0, 0.4286, 1.0, 0.3571, 1.0, 0.07143, 1.0, 0.1429, 1.0, 0.1429, 1.0, 0.07143, 1.0, 0.1429, 1.0, 0.2143, 1.0, 0.2143, 1.0, 0.1429, 1.0, 0.07143, 1.0, 0.1429, 1.0, 0.1429, 1.0, 0.07143, 1.0, -1.341e-07, 1.0, 0.07143, 1.0, 0.07143, 1.0, -1.341e-07, 1.0, 0.5, 1.0, 0.5714, 1.0, 0.5714, 1.0, 0.5, 1.0, 0.4286, 1.0, 0.5, 1.0, 0.5, 1.0, 0.4286, 1.0, 0.9286, 1.0, 1.0, 1.0, 1.0, 1.0, 0.9286, 1.0, 0.3571, 1.0, 0.4286, 1.0, 0.4286, 1.0, 0.3571, 1.0, 0.2857, 1.0, 0.3571, 1.0, 0.3571, 1.0, 0.2857, 1.0, 0.2143, 1.0, 0.2857, 1.0, 0.2857, 1.0, 0.2143, 1.0, 0.4286, 1.0, 0.5, 1.0, 0.5, 1.0, 0.4286, 1.0, -1.341e-07, 1.0, 0.07143, 1.0, 0.07143, 1.0, -1.341e-07, 1.0, 0.5, 1.0, 0.5714, 1.0, 0.5714, 1.0, 0.5, 1.0, 0.4286, 1.0, 0.5, 1.0, 0.5, 1.0, 0.4286, 1.0, 0.9286, 1.0, 1.0, 1.0, 1.0, 1.0, 0.9286, 1.0, 0.3571, 1.0, 0.4286, 1.0, 0.4286, 1.0, 0.3571, 1.0, 0.2857, 1.0, 0.3571, 1.0, 0.3571, 1.0, 0.2857, 1.0, 0.2143, 1.0, 0.2857, 1.0, 0.2857, 1.0, 0.2143, 1.0, 0.1429, 1.0, 0.2143, 1.0, 0.2143, 1.0, 0.1429, 1.0, 0.3571, 1.0, 0.4286, 1.0, 0.4286, 1.0, 0.3571, 1.0, 0.9286, 1.0, 1.0, 1.0, 1.0, 1.0, 0.9286, 1.0, 0.3571, 1.0, 0.4286, 1.0, 0.4286, 1.0, 0.3571, 1.0, 0.2857, 1.0, 0.3571, 1.0, 0.3571, 1.0, 0.2857, 1.0, 0.2143, 1.0, 0.2857, 1.0, 0.2857, 1.0, 0.2143, 1.0, 0.1429, 1.0, 0.2143, 1.0, 0.2143, 1.0, 0.1429, 1.0, 0.07143, 1.0, 0.1429, 1.0, 0.1429, 1.0, 0.07143, 1.0, -1.341e-07, 1.0, 0.07143, 1.0, 0.07143, 1.0, -1.341e-07, 1.0, 0.5, 1.0, 0.5714, 1.0, 0.5714, 1.0, 0.5, 1.0, 0.2857, 1.0, 0.3571, 1.0, 0.3571, 1.0, 0.2857, 1.0, 0.2143, 1.0, 0.2857, 1.0, 0.2857, 1.0, 0.2143, 1.0, 0.1429, 1.0, 0.2143, 1.0, 0.2143, 1.0, 0.1429, 1.0, 0.07143, 1.0, 0.1429, 1.0, 0.1429, 1.0, 0.07143, 1.0, -1.341e-07, 1.0, 0.07143, 1.0, 0.07143, 1.0, -1.341e-07, 1.0, 0.5, 1.0, 0.5714, 1.0, 0.5714, 1.0, 0.5, 1.0, 0.4286, 1.0, 0.5, 1.0, 0.5, 1.0, 0.4286, 1.0, 0.9286, 1.0, 1.0, 1.0, 1.0, 1.0, 0.9286, 1.0, 0.1429, 1.0, 0.2143, 1.0, 0.2143, 1.0, 0.1429, 1.0, 0.2143, 1.0, 0.2857, 1.0, 0.2857, 1.0, 0.2143, 1.0, 0.1429, 1.0, 0.2143, 1.0, 0.2143, 1.0, 0.1429, 1.0, 0.07143, 1.0, 0.1429, 1.0, 0.1429, 1.0, 0.07143, 1.0, -1.341e-07, 1.0, 0.07143, 1.0, 0.07143, 1.0, -1.341e-07, 1.0, 0.4286, 1.0, 0.5, 1.0, 0.5, 1.0, 0.4286, 1.0, 0.3571, 1.0, 0.4286, 1.0, 0.4286, 1.0, 0.3571, 1.0, 0.2857, 1.0, 0.3571, 1.0, 0.3571, 1.0, 0.2857, 1.0, -1.341e-07, 1.0, 0.07143, 1.0, 0.07143, 1.0, -1.341e-07, 1.0, 0.07143, 1.0, 0.1429, 1.0, 0.1429, 1.0, 0.07143, 1.0, -1.341e-07, 1.0, 0.07143, 1.0, 0.07143, 1.0, -1.341e-07, 1.0, 0.4286, 1.0, 0.5, 1.0, 0.5, 1.0, 0.4286, 1.0, 0.3571, 1.0, 0.4286, 1.0, 0.4286, 1.0, 0.3571, 1.0, 0.2857, 1.0, 0.3571, 1.0, 0.3571, 1.0, 0.2857, 1.0, 0.2143, 1.0, 0.2857, 1.0, 0.2857, 1.0, 0.2143, 1.0, 0.4286, 1.0, 0.5, 1.0, 0.5, 1.0, 0.4286, 1.0, 0.4286, 1.0, 0.5, 1.0, 0.5, 1.0, 0.4286, 1.0, 0.3571, 1.0, 0.4286, 1.0, 0.4286, 1.0, 0.3571, 1.0, 0.2857, 1.0, 0.3571, 1.0, 0.3571, 1.0, 0.2857, 1.0, 0.2143, 1.0, 0.2857, 1.0, 0.2857, 1.0, 0.2143, 1.0, 0.1429, 1.0, 0.2143, 1.0, 0.2143, 1.0, 0.1429, 1.0, 0.07143, 1.0, 0.1429, 1.0, 0.1429, 1.0, 0.07143, 1.0, 0.3571, 1.0, 0.4286, 1.0, 0.4286, 1.0, 0.3571, 1.0, 0.2857, 1.0, 0.3571, 1.0, 0.3571, 1.0, 0.2857, 1.0, 0.2143, 1.0, 0.2857, 1.0, 0.2857, 1.0, 0.2143, 1.0, 0.1429, 1.0, 0.2143, 1.0, 0.2143, 1.0, 0.1429, 1.0, 0.07143, 1.0, 0.1429, 1.0, 0.1429, 1.0, 0.07143, 1.0, -1.341e-07, 1.0, 0.07143, 1.0, 0.07143, 1.0, -1.341e-07, 1.0, 0.2143, 1.0, 0.2857, 1.0, 0.2857, 1.0, 0.2143, 1.0, 0.2857, 1.0, 0.3571, 1.0, 0.3571, 1.0, 0.2857, 1.0, 0.2143, 1.0, 0.2857, 1.0, 0.2857, 1.0, 0.2143, 1.0, 0.1429, 1.0, 0.2143, 1.0, 0.2143, 1.0, 0.1429, 1.0, 0.07143, 1.0, 0.1429, 1.0, 0.1429, 1.0, 0.07143, 1.0, -1.341e-07, 1.0, 0.07143, 1.0, 0.07143, 1.0, -1.341e-07, 1.0, 0.4286, 1.0, 0.5, 1.0, 0.5, 1.0, 0.4286, 1.0, 0.3571, 1.0, 0.4286, 1.0, 0.4286, 1.0, 0.3571, 1.0, 0.07143, 1.0, 0.1429, 1.0, 0.1429, 1.0, 0.07143, 1.0, 0.1429, 1.0, 0.2143, 1.0, 0.2143, 1.0, 0.1429, 1.0, 0.07143, 1.0, 0.1429, 1.0, 0.1429, 1.0, 0.07143, 1.0, -1.341e-07, 1.0, 0.07143, 1.0, 0.07143, 1.0, -1.341e-07, 1.0, 0.4286, 1.0, 0.5, 1.0, 0.5, 1.0, 0.4286, 1.0, 0.3571, 1.0, 0.4286, 1.0, 0.4286, 1.0, 0.3571, 1.0, 0.2857, 1.0, 0.3571, 1.0, 0.3571, 1.0, 0.2857, 1.0, -1.341e-07, 1.0, 0.07143, 1.0, 0.07143, 1.0, -1.341e-07, 1.0, 0.4286, 1.0, 0.5, 1.0, 0.5, 1.0, 0.4286, 1.0, 0.3571, 1.0, 0.4286, 1.0, 0.4286, 1.0, 0.3571, 1.0, 0.2857, 1.0, 0.3571, 1.0, 0.3571, 1.0, 0.2857, 1.0, 0.2143, 1.0, 0.2857, 1.0, 0.2857, 1.0, 0.2143, 1.0, 0.1429, 1.0, 0.2143, 1.0, 0.2143, 1.0, 0.1429, 1.0, 0.9286, 1.0, 1.0, 1.0, 1.0, 1.0, 0.9286, 1.0, 0.4286, 1.0, 0.5, 1.0, 0.5, 1.0, 0.4286, 1.0, 0.3571, 1.0, 0.4286, 1.0, 0.4286, 1.0, 0.3571, 1.0, 0.2857, 1.0, 0.3571, 1.0, 0.3571, 1.0, 0.2857, 1.0, 0.2143, 1.0, 0.2857, 1.0, 0.2857, 1.0, 0.2143, 1.0, 0.1429, 1.0, 0.2143, 1.0, 0.2143, 1.0, 0.1429, 1.0, 0.07143, 1.0, 0.1429, 1.0, 0.1429, 1.0, 0.07143, 1.0, -1.341e-07, 1.0, 0.07143, 1.0, 0.07143, 1.0, -1.341e-07, 1.0, 0.3541, 0.4662, 0.25, 0.49, 0.1459, 0.4662, 0.06236, 0.3996, 0.01602, 0.3034, 0.01602, 0.1966, 0.06236, 0.1004, 0.1459, 0.03377, 0.25, 0.01, 0.3541, 0.03377, 0.4376, 0.1004, 0.484, 0.1966, 0.484, 0.3034, 0.4376, 0.3996, 0.3571, 1.0, 0.4286, 1.0, 0.4286, 1.0, 0.3571, 1.0, 0.2857, 1.0, 0.3571, 1.0, 0.3571, 1.0, 0.2857, 1.0, 0.2143, 1.0, 0.2857, 1.0, 0.2857, 1.0, 0.2143, 1.0, 0.1429, 1.0, 0.2143, 1.0, 0.2143, 1.0, 0.1429, 1.0, 0.07143, 1.0, 0.1429, 1.0, 0.1429, 1.0, 0.07143, 1.0, -1.341e-07, 1.0, 0.07143, 1.0, 0.07143, 1.0, -1.341e-07, 1.0, 0.5, 1.0, 0.5714, 1.0, 0.5714, 1.0, 0.5, 1.0, 0.4286, 1.0, 0.5, 1.0, 0.5, 1.0, 0.4286, 1.0, 0.2143, 0.5, 0.1429, 0.5, 0.1429, 0.5, 0.2143, 0.5, 0.4286, 0.5, 0.3571, 0.5, 0.3571, 0.5, 0.4286, 0.5, 0.07143, 0.5, -1.341e-07, 0.5, -1.341e-07, 0.5, 0.07143, 0.5, 0.2143, 0.5, 0.1429, 0.5, 0.1429, 0.5, 0.2143, 0.5, 0.3571, 0.5, 0.2857, 0.5, 0.2857, 0.5, 0.3571, 0.5, 0.5, 0.5, 0.4286, 0.5, 0.4286, 0.5, 0.5, 0.5, 0.1429, 0.5, 0.07143, 0.5, 0.07143, 0.5, 0.1429, 0.5, 0.2857, 0.5, 0.2143, 0.5, 0.2143, 0.5, 0.2857, 0.5, 0.1429, 0.5, 0.07143, 0.5, 0.07143, 0.5, 0.1429, 0.5, 0.07143, 0.5, -1.341e-07, 0.5, -1.341e-07, 0.5, 0.07143, 0.5, 0.5, 0.5, 0.4286, 0.5, 0.4286, 0.5, 0.5, 0.5, 0.4286, 0.5, 0.3571, 0.5, 0.3571, 0.5, 0.4286, 0.5, 0.3571, 0.5, 0.2857, 0.5, 0.2857, 0.5, 0.3571, 0.5, 0.2857, 0.5, 0.2143, 0.5, 0.2143, 0.5, 0.2857, 0.5, 0.5, 0.5, 0.4286, 0.5, 0.4286, 0.5, 0.5, 0.5, 0.07143, 0.5, -1.341e-07, 0.5, -1.341e-07, 0.5, 0.07143, 0.5, 0.5, 0.5, 0.4286, 0.5, 0.4286, 0.5, 0.5, 0.5, 0.4286, 0.5, 0.3571, 0.5, 0.3571, 0.5, 0.4286, 0.5, 0.3571, 0.5, 0.2857, 0.5, 0.2857, 0.5, 0.3571, 0.5, 0.2857, 0.5, 0.2143, 0.5, 0.2143, 0.5, 0.2857, 0.5, 0.2143, 0.5, 0.1429, 0.5, 0.1429, 0.5, 0.2143, 0.5, 0.1429, 0.5, 0.07143, 0.5, 0.07143, 0.5, 0.1429, 0.5, 0.4286, 0.5, 0.3571, 0.5, 0.3571, 0.5, 0.4286, 0.5, 0.4286, 0.5, 0.3571, 0.5, 0.3571, 0.5, 0.4286, 0.5, 0.3571, 0.5, 0.2857, 0.5, 0.2857, 0.5, 0.3571, 0.5, 0.2857, 0.5, 0.2143, 0.5, 0.2143, 0.5, 0.2857, 0.5, 0.2143, 0.5, 0.1429, 0.5, 0.1429, 0.5, 0.2143, 0.5, 0.1429, 0.5, 0.07143, 0.5, 0.07143, 0.5, 0.1429, 0.5, 0.07143, 0.5, -1.341e-07, 0.5, -1.341e-07, 0.5, 0.07143, 0.5, 0.2857, 0.5, 0.2143, 0.5, 0.2143, 0.5, 0.2857, 0.5, 0.3571, 0.5, 0.2857, 0.5, 0.2857, 0.5, 0.3571, 0.5, 0.2857, 0.5, 0.2143, 0.5, 0.2143, 0.5, 0.2857, 0.5, 0.2143, 0.5, 0.1429, 0.5, 0.1429, 0.5, 0.2143, 0.5, 0.1429, 0.5, 0.07143, 0.5, 0.07143, 0.5, 0.1429, 0.5, 0.07143, 0.5, -1.341e-07, 0.5, -1.341e-07, 0.5, 0.07143, 0.5, 0.5, 0.5, 0.4286, 0.5, 0.4286, 0.5, 0.5, 0.5, 0.2143, 0.5, 0.1429, 0.5, 0.1429, 0.5, 0.2143, 0.5, 0.1429, 0.5, 0.07143, 0.5, 0.07143, 0.5, 0.1429, 0.5, 0.07143, 0.5, -1.341e-07, 0.5, -1.341e-07, 0.5, 0.07143, 0.5, 0.5, 0.5, 0.4286, 0.5, 0.4286, 0.5, 0.5, 0.5, 0.4286, 0.5, 0.3571, 0.5, 0.3571, 0.5, 0.4286, 0.5, 0.3571, 0.5, 0.2857, 0.5, 0.2857, 0.5, 0.3571, 0.5, 0.1429, 0.5, 0.07143, 0.5, 0.07143, 0.5, 0.1429, 0.5, 0.07143, 0.5, -1.341e-07, 0.5, -1.341e-07, 0.5, 0.07143, 0.5, 0.5, 0.5, 0.4286, 0.5, 0.4286, 0.5, 0.5, 0.5, 0.4286, 0.5, 0.3571, 0.5, 0.3571, 0.5, 0.4286, 0.5, 0.3571, 0.5, 0.2857, 0.5, 0.2857, 0.5, 0.3571, 0.5, 0.2857, 0.5, 0.2143, 0.5, 0.2143, 0.5, 0.2857, 0.5, 0.2143, 0.5, 0.1429, 0.5, 0.1429, 0.5, 0.2143, 0.5, 0.5, 0.5, 0.4286, 0.5, 0.4286, 0.5, 0.5, 0.5, 1.0, 0.5, 1.0, 0.5, 1.0, 0.5, 1.0, 0.5, 0.5, 0.5, 0.4286, 0.5, 0.4286, 0.5, 0.5, 0.5, 0.4286, 0.5, 0.3571, 0.5, 0.3571, 0.5, 0.4286, 0.5, 0.3571, 0.5, 0.2857, 0.5, 0.2857, 0.5, 0.3571, 0.5, 0.2143, 0.5, 0.2143, 0.5, 0.2143, 0.5, 0.2143, 0.5, 0.2143, 0.5, 0.1429, 0.5, 0.1429, 0.5, 0.2143, 0.5, 0.1429, 0.5, 0.07143, 0.5, 0.07143, 0.5, 0.1429, 0.5, 0.3571, 0.5, 0.2857, 0.5, 0.2857, 0.5, 0.3571, 0.5, 0.4286, 0.5, 0.3571, 0.5, 0.3571, 0.5, 0.4286, 0.5, 0.3571, 0.5, 0.2857, 0.5, 0.2857, 0.5, 0.3571, 0.5, 0.2857, 0.5, 0.2143, 0.5, 0.2143, 0.5, 0.2857, 0.5, 0.2143, 0.5, 0.1429, 0.5, 0.1429, 0.5, 0.2143, 0.5, 0.1429, 0.5, 0.07143, 0.5, 0.07143, 0.5, 0.1429, 0.5, 0.07143, 0.5, -1.341e-07, 0.5, -1.341e-07, 0.5, 0.07143, 0.5, 0.2143, 0.5, 0.2857, 0.5, 0.2857, 0.5, 0.2143, 0.5, 0.2143, 0.5, 0.1429, 0.5, 0.1429, 0.5, 0.2143, 0.5, 0.1429, 0.5, 0.07143, 0.5, 0.07143, 0.5, 0.1429, 0.5, -1.341e-07, 0.5, 0.07143, 0.5, 0.07143, 0.5, -1.341e-07, 0.5, 0.5, 0.5, 0.4286, 0.5, 0.4286, 0.5, 0.5, 0.5, 0.4286, 0.5, 0.3571, 0.5, 0.3571, 0.5, 0.4286, 0.5, 0.1429, 0.5, 0.07143, 0.5, 0.07143, 0.5, 0.1429, 0.5, 0.2143, 0.5, 0.1429, 0.5, 0.1429, 0.5, 0.2143, 0.5, 0.1429, 0.5, 0.07143, 0.5, 0.07143, 0.5, 0.1429, 0.5, 0.07143, 0.5, -1.341e-07, 0.5, -1.341e-07, 0.5, 0.07143, 0.5, 0.5, 0.5, 0.4286, 0.5, 0.4286, 0.5, 0.5, 0.5, 0.4286, 0.5, 0.3571, 0.5, 0.3571, 0.5, 0.4286, 0.5, 0.3571, 0.5, 0.2857, 0.5, 0.2857, 0.5, 0.3571, 0.5, 0.2857, 0.5, 0.2143, 0.5, 0.2143, 0.5, 0.2857, 0.5, 0.5714, 0.5, 0.5, 0.5, 0.5, 0.5, 0.5714, 0.5, 0.07143, 0.5, -1.341e-07, 0.5, -1.341e-07, 0.5, 0.07143, 0.5, 0.5, 0.5, 0.4286, 0.5, 0.4286, 0.5, 0.5, 0.5, 0.4286, 0.5, 0.3571, 0.5, 0.3571, 0.5, 0.4286, 0.5, 0.3571, 0.5, 0.2857, 0.5, 0.2857, 0.5, 0.3571, 0.5, 0.2857, 0.5, 0.2143, 0.5, 0.2143, 0.5, 0.2857, 0.5, 0.2143, 0.5, 0.1429, 0.5, 0.1429, 0.5, 0.2143, 0.5, 0.5, 0.5, 0.4286, 0.5, 0.4286, 0.5, 0.5, 0.5, 1.0, 0.5, 0.9286, 0.5, 0.9286, 0.5, 1.0, 0.5, 0.4286, 0.5, 0.3571, 0.5, 0.3571, 0.5, 0.4286, 0.5, 0.3571, 0.5, 0.2857, 0.5, 0.2857, 0.5, 0.3571, 0.5, 0.2857, 0.5, 0.2143, 0.5, 0.2143, 0.5, 0.2857, 0.5, 0.2143, 0.5, 0.1429, 0.5, 0.1429, 0.5, 0.2143, 0.5, 0.1429, 0.5, 0.07143, 0.5, 0.07143, 0.5, 0.1429, 0.5, 0.07143, 0.5, -1.341e-07, 0.5, -1.341e-07, 0.5, 0.07143, 0.5, 0.3571, 0.5, 0.2857, 0.5, 0.2857, 0.5, 0.3571, 0.5, 0.4286, 0.5, 0.3571, 0.5, 0.3571, 0.5, 0.4286, 0.5, 0.3571, 0.5, 0.2857, 0.5, 0.2857, 0.5, 0.3571, 0.5, 0.2857, 0.5, 0.2143, 0.5, 0.2143, 0.5, 0.2857, 0.5, 0.2143, 0.5, 0.1429, 0.5, 0.1429, 0.5, 0.2143, 0.5, 0.1429, 0.5, 0.07143, 0.5, 0.07143, 0.5, 0.1429, 0.5, 0.07143, 0.5, -1.341e-07, 0.5, -1.341e-07, 0.5, 0.07143, 0.5, 0.5, 0.5, 0.4286, 0.5, 0.4286, 0.5, 0.5, 0.5, 0.07143, 0.5, -1.341e-07, 0.5, -1.341e-07, 0.5, 0.07143, 0.5, 0.2857, 0.5, 0.2143, 0.5, 0.2143, 0.5, 0.2857, 0.5, 0.2143, 0.5, 0.1429, 0.5, 0.1429, 0.5, 0.2143, 0.5, 0.1429, 0.5, 0.07143, 0.5, 0.07143, 0.5, 0.1429, 0.5, 0.07143, 0.5, -1.341e-07, 0.5, -1.341e-07, 0.5, 0.07143, 0.5, 0.5, 0.5, 0.4286, 0.5, 0.4286, 0.5, 0.5, 0.5, 0.4286, 0.5, 0.3571, 0.5, 0.3571, 0.5, 0.4286, 0.5, 0.5, 0.5, 0.4286, 0.5, 0.4286, 0.5, 0.5, 0.5, 0.5, 0.5, 0.4286, 0.5, 0.4286, 0.5, 0.5, 0.5, 0.4286, 0.5, 0.3571, 0.5, 0.3571, 0.5, 0.4286, 0.5, 0.3571, 0.5, 0.2857, 0.5, 0.2857, 0.5, 0.3571, 0.5, 0.2857, 0.5, 0.2143, 0.5, 0.2143, 0.5, 0.2857, 0.5, 0.2143, 0.5, 0.1429, 0.5, 0.1429, 0.5, 0.2143, 0.5, 0.1429, 0.5, 0.07143, 0.5, 0.07143, 0.5, 0.1429, 0.5, 0.3571, 0.5, 0.2857, 0.5, 0.2857, 0.5, 0.3571, 0.5, 0.4286, 0.5, 0.3571, 0.5, 0.3571, 0.5, 0.4286, 0.5, 0.3571, 0.5, 0.2857, 0.5, 0.2857, 0.5, 0.3571, 0.5, 0.2857, 0.5, 0.2143, 0.5, 0.2143, 0.5, 0.2857, 0.5, 0.2143, 0.5, 0.1429, 0.5, 0.1429, 0.5, 0.2143, 0.5, 0.1429, 0.5, 0.07143, 0.5, 0.07143, 0.5, 0.1429, 0.5, 0.07143, 0.5, -1.341e-07, 0.5, -1.341e-07, 0.5, 0.07143, 0.5, 0.2857, 0.5, 0.2143, 0.5, 0.2143, 0.5, 0.2857, 0.5, 0.2143, 0.5, 0.1429, 0.5, 0.1429, 0.5, 0.2143, 0.5, 0.1429, 0.5, 0.07143, 0.5, 0.07143, 0.5, 0.1429, 0.5, 0.07143, 0.5, -1.341e-07, 0.5, -1.341e-07, 0.5, 0.07143, 0.5, 0.5, 0.5, 0.4286, 0.5, 0.4286, 0.5, 0.5, 0.5, 0.4286, 0.5, 0.3571, 0.5, 0.3571, 0.5, 0.4286, 0.5, 0.1429, 0.5, 0.07143, 0.5, 0.07143, 0.5, 0.1429, 0.5, 0.2143, 0.5, 0.1429, 0.5, 0.1429, 0.5, 0.2143, 0.5, 0.1429, 0.5, 0.07143, 0.5, 0.07143, 0.5, 0.1429, 0.5, 0.07143, 0.5, -1.341e-07, 0.5, -1.341e-07, 0.5, 0.07143, 0.5, 0.5, 0.5, 0.4286, 0.5, 0.4286, 0.5, 0.5, 0.5, 0.4286, 0.5, 0.3571, 0.5, 0.3571, 0.5, 0.4286, 0.5, 0.3571, 0.5, 0.2857, 0.5, 0.2857, 0.5, 0.3571, 0.5, 0.2857, 0.5, 0.2143, 0.5, 0.2143, 0.5, 0.2857, 0.5, 0.07143, 0.5, -1.341e-07, 0.5, -1.341e-07, 0.5, 0.07143, 0.5, 0.5, 0.5, 0.4286, 0.5, 0.4286, 0.5, 0.5, 0.5, 0.4286, 0.5, 0.3571, 0.5, 0.3571, 0.5, 0.4286, 0.5, 0.3571, 0.5, 0.2857, 0.5, 0.2857, 0.5, 0.3571, 0.5, 0.2857, 0.5, 0.2143, 0.5, 0.2143, 0.5, 0.2857, 0.5, 0.2143, 0.5, 0.1429, 0.5, 0.1429, 0.5, 0.2143, 0.5, 0.4286, 0.5, 0.3571, 0.5, 0.3571, 0.5, 0.4286, 0.5, 0.5, 0.5, 0.4286, 0.5, 0.4286, 0.5, 0.5, 0.5, 0.4286, 0.5, 0.3571, 0.5, 0.3571, 0.5, 0.4286, 0.5, 0.3571, 0.5, 0.2857, 0.5, 0.2857, 0.5, 0.3571, 0.5, 0.2857, 0.5, 0.2143, 0.5, 0.2143, 0.5, 0.2857, 0.5, 0.2143, 0.5, 0.1429, 0.5, 0.1429, 0.5, 0.2143, 0.5, 0.1429, 0.5, 0.07143, 0.5, 0.07143, 0.5, 0.1429, 0.5, 0.07143, 0.5, -1.341e-07, 0.5, -1.341e-07, 0.5, 0.07143, 0.5, 0.3571, 0.5, 0.2857, 0.5, 0.2857, 0.5, 0.3571, 0.5, 0.2857, 0.5, 0.2143, 0.5, 0.2143, 0.5, 0.2857, 0.5, 0.2143, 0.5, 0.1429, 0.5, 0.1429, 0.5, 0.2143, 0.5, 0.1429, 0.5, 0.07143, 0.5, 0.07143, 0.5, 0.1429, 0.5, 0.07143, 0.5, -1.341e-07, 0.5, -1.341e-07, 0.5, 0.07143, 0.5, 0.5, 0.5, 0.4286, 0.5, 0.4286, 0.5, 0.5, 0.5, 0.75, 0.49, 0.8541, 0.4662, 0.9376, 0.3996, 0.984, 0.3034, 0.984, 0.1966, 0.9376, 0.1004, 0.8541, 0.03377, 0.75, 0.01, 0.6459, 0.03377, 0.5624, 0.1004, 0.516, 0.1966, 0.516, 0.3034, 0.5624, 0.3996, 0.6459, 0.4662, 0.2857, 0.5, 0.2143, 0.5, 0.2143, 0.5, 0.2857, 0.5, 0.2143, 0.5, 0.1429, 0.5, 0.1429, 0.5, 0.2143, 0.5, 0.1429, 0.5, 0.07143, 0.5, 0.07143, 0.5, 0.1429, 0.5, 0.07143, 0.5, -1.341e-07, 0.5, -1.341e-07, 0.5, 0.07143, 0.5, 0.5, 0.5, 0.4286, 0.5, 0.4286, 0.5, 0.5, 0.5, 0.4286, 0.5, 0.3571, 0.5, 0.3571, 0.5, 0.4286, 0.5, 0.3571, 0.5, 0.2857, 0.5, 0.2857, 0.5, 0.3571, 0.5, 0.07143, 0.5, -1.341e-07, 0.5, -1.341e-07, 0.5, 0.07143, 0.5, 0.07143, 0.5, -1.341e-07, 0.5, -1.341e-07, 0.5, 0.07143, 0.5, 1.0, 0.5, 1.0, 0.5, 1.0, 0.5, 1.0, 0.5, 0.5, 0.5, 0.5, 0.5, 0.5, 0.5, 0.5, 0.5, 0.07143, 0.5, -1.341e-07, 0.5, -1.341e-07, 0.5, 0.07143, 0.5, 0.07143, 0.5, 0.07143, 0.5, 0.07143, 0.5, 0.07143, 0.5, 0.5, 0.5, 0.5, 0.5, 0.5, 0.5, 0.5, 0.5, -1.341e-07, 0.5, 0.07143, 0.5, 0.07143, 0.5, -1.341e-07, 0.5, 0.07143, 0.5, -1.341e-07, 0.5, -1.341e-07, 0.5, 0.07143, 0.5, 0.07143, 0.5, 0.07143, 0.5, 0.07143, 0.5, 0.07143, 0.5, 0.2857, 0.5, 0.2143, 0.5, 0.2143, 0.5, 0.2857, 0.5, 0.2857, 0.5, 0.2143, 0.5, 0.2143, 0.5, 0.2857, 0.5, 0.2857, 0.5, 0.2857, 0.5, 0.2857, 0.5, 0.2857, 0.5, 0.2857, 0.5, 0.2143, 0.5, 0.2143, 0.5, 0.2857, 0.5, 0.2143, 0.5, 0.2143, 0.5, 0.2143, 0.5, 0.2143, 0.5, 0.2143, 0.5, 0.2857, 0.5, 0.2857, 0.5, 0.2143, 0.5, 0.2857, 0.5, 0.2857, 0.5, 0.2857, 0.5, 0.2857, 0.5, 0.2857, 0.5, 0.2143, 0.5, 0.2143, 0.5, 0.2857, 0.5, 0.2857, 0.5, 0.2857, 0.5, 0.2857, 0.5, 0.2857, 0.5, 0.2143, 0.5, 0.2143, 0.5, 0.2143, 0.5, 0.2143, 0.5, 0.2857, 0.5, 0.2857, 0.5, 0.2857, 0.5, 0.2857, 0.5, 0.2143, 0.5, 0.2857, 0.5, 0.2857, 0.5, 0.2143, 0.5, 0.2143, 0.5, 0.2143, 0.5, 0.2143, 0.5, 0.2143, 0.5, 0.2857, 0.5, 0.2143, 0.5, 0.2143, 0.5, 0.2857, 0.5, 0.2143, 0.5, 0.2143, 0.5, 0.2143, 0.5, 0.2143, 0.5, 0.2143, 0.5, 0.2857, 0.5, 0.2857, 0.5, 0.2143, 0.5, 0.2857, 0.5, 0.2857, 0.5, 0.2857, 0.5, 0.2857, 0.5, 0.2143, 0.5, 0.2857, 0.5, 0.2857, 0.5, 0.2143, 0.5, 0.2857, 0.5, 0.2857, 0.5, 0.2857, 0.5, 0.2857, 0.5, 0.2857, 0.5, 0.2143, 0.5, 0.2143, 0.5, 0.2857, 0.5, 0.2857, 0.5, 0.2143, 0.5, 0.2143, 0.5, 0.2857, 0.5, 0.2857, 0.5, 0.2143, 0.5, 0.2143, 0.5, 0.2857, 0.5, 0.2143, 0.5, 0.2143, 0.5, 0.2143, 0.5, 0.2143, 0.5, 0.2143, 0.5, 0.2857, 0.5, 0.2857, 0.5, 0.2143, 0.5, 0.2143, 0.5, 0.2143, 0.5, 0.2143, 0.5, 0.2143, 0.5, 0.2143, 0.5, 0.2143, 0.5, 0.2143, 0.5, 0.2143, 0.5, 0.2143, 0.5, 0.2857, 0.5, 0.2857, 0.5, 0.2143, 0.5, 0.2857, 0.5, 0.2857, 0.5, 0.2857, 0.5, 0.2857, 0.5, 0.2857, 0.5, 0.2857, 0.5, 0.2857, 0.5, 0.2857, 0.5, 0.2143, 0.5, 0.2857, 0.5, 0.2857, 0.5, 0.2143, 0.5, 0.2857, 0.5, 0.2857, 0.5, 0.2857, 0.5, 0.2857, 0.5, 0.2857, 0.5, 0.2143, 0.5, 0.2143, 0.5, 0.2857, 0.5, 0.2143, 0.5, 0.2143, 0.5, 0.2143, 0.5, 0.2143, 0.5, 0.2857, 0.5, 0.2143, 0.5, 0.2143, 0.5, 0.2857, 0.5, 0.2143, 0.5, 0.2143, 0.5, 0.2143, 0.5, 0.2143, 0.5, 0.2143, 0.5, 0.2857, 0.5, 0.2857, 0.5, 0.2143, 0.5, 0.2143, 0.5, 0.2857, 0.5, 0.2857, 0.5, 0.2143, 0.5, 0.2857, 0.5, 0.2143, 0.5, 0.2143, 0.5, 0.2857, 0.5, 0.2857, 0.5, 0.2857, 0.5, 0.2857, 0.5, 0.2857, 0.5, 0.2857, 0.5, 0.2857, 0.5, 0.2857, 0.5, 0.2857, 0.5, 0.2143, 0.5, 0.2143, 0.5, 0.2143, 0.5, 0.2143, 0.5, 0.2857, 0.5, 0.2857, 0.5, 0.2857, 0.5, 0.2857, 0.5, 0.2857, 0.5, 0.2857, 0.5, 0.2857, 0.5, 0.2857, 0.5, 0.2143, 0.5, 0.2143, 0.5, 0.2143, 0.5, 0.2143, 0.5, 0.2857, 0.5, 0.2857, 0.5, 0.2857, 0.5, 0.2857, 0.5, 0.2857, 0.5, 0.2857, 0.5, 0.2857, 0.5, 0.2857, 0.5, 0.2857, 0.5, 0.2857, 0.5, 0.2857, 0.5, 0.2857, 0.5, 0.2143, 0.5, 0.2143, 0.5, 0.2143, 0.5, 0.2143, 0.5, 0.2143, 0.5, 0.2143, 0.5, 0.2143, 0.5, 0.2143, 0.5, 0.2857, 0.5, 0.2857, 0.5, 0.2857, 0.5, 0.2857, 0.5, 0.2857, 0.5, 0.2143, 0.5, 0.2143, 0.5, 0.2857, 0.5, 0.2857, 0.5, 0.2857, 0.5, 0.2857, 0.5, 0.2857, 0.5, 0.2857, 0.5, 0.2857, 0.5, 0.2857, 0.5, 0.2857, 0.5, 0.2143, 0.5, 0.2143, 0.5, 0.2143, 0.5, 0.2143, 0.5, 0.2857, 0.5, 0.2857, 0.5, 0.2857, 0.5, 0.2857, 0.5, 0.2857, 0.5, 0.2143, 0.5, 0.2143, 0.5, 0.2857, 0.5, 0.2857, 0.5, 0.2143, 0.5, 0.2143, 0.5, 0.2857, 0.5, 0.2143, 0.5, 0.2857, 0.5, 0.2857, 0.5, 0.2143, 0.5, 0.2143, 0.5, 0.2143, 0.5, 0.2143, 0.5, 0.2143, 0.5, 0.2857, 0.5, 0.2857, 0.5, 0.2857, 0.5, 0.2857, 0.5, 0.2143, 0.5, 0.2857, 0.5, 0.2857, 0.5, 0.2143, 0.5, 0.2857, 0.5, 0.2143, 0.5, 0.2143, 0.5, 0.2857, 0.5, 0.2143, 0.5, 0.2143, 0.5, 0.2143, 0.5, 0.2143, 0.5, 0.2143, 0.5, 0.2143, 0.5, 0.2143, 0.5, 0.2143, 0.5, 0.2857, 0.5, 0.2143, 0.5, 0.2143, 0.5, 0.2857, 0.5, 0.2143, 0.5, 0.2857, 0.5, 0.2857, 0.5, 0.2143, 0.5, 0.2143, 0.5, 0.2857, 0.5, 0.2857, 0.5, 0.2143, 0.5, 0.2857, 0.5, 0.2143, 0.5, 0.2143, 0.5, 0.2857, 0.5, 0.2857, 0.5, 0.2143, 0.5, 0.2143, 0.5, 0.2857, 0.5, 0.2143, 0.5, 0.2857, 0.5, 0.2857, 0.5, 0.2143, 0.5, 0.2143, 0.5, 0.2143, 0.5, 0.2143, 0.5, 0.2143, 0.5, 0.2857, 0.5, 0.2857, 0.5, 0.2857, 0.5, 0.2857, 0.5, 0.2143, 0.5, 0.2143, 0.5, 0.2143, 0.5, 0.2143, 0.5, 0.2143, 0.5, 0.2143, 0.5, 0.2143, 0.5, 0.2143, 0.5, 0.2857, 0.5, 0.2143, 0.5, 0.2143, 0.5, 0.2857, 0.5, 0.2857, 0.5, 0.2143, 0.5, 0.2143, 0.5, 0.2857, 0.5, 0.2143, 0.5, 0.2857, 0.5, 0.2857, 0.5, 0.2143, 0.5, 0.2857, 0.5, 0.2857, 0.5, 0.2857, 0.5, 0.2857, 0.5, 0.2857, 0.5, 0.2143, 0.5, 0.2143, 0.5, 0.2857, 0.5, 0.2143, 0.5, 0.2857, 0.5, 0.2857, 0.5, 0.2143, 0.5, 0.2857, 0.5, 0.2143, 0.5, 0.2143, 0.5, 0.2857, 0.5, 0.2143, 0.5, 0.2857, 0.5, 0.2857, 0.5, 0.2143, 0.5, 0.2143, 0.5, 0.2143, 0.5, 0.2143, 0.5, 0.2143, 0.5, 0.2143, 0.5, 0.2143, 0.5, 0.2143, 0.5, 0.2143, 0.5, 0.2143, 0.5, 0.2143, 0.5, 0.2143, 0.5, 0.2143, 0.5, 0.2857, 0.5, 0.2857, 0.5, 0.2857, 0.5, 0.2857, 0.5, 0.2143, 0.5, 0.2857, 0.5, 0.2857, 0.5, 0.2143, 0.5, 0.2857, 0.5, 0.2857, 0.5, 0.2857, 0.5, 0.2857, 0.5, 0.2143, 0.5, 0.2143, 0.5, 0.2143, 0.5, 0.2143, 0.5, 0.2857, 0.5, 0.2857, 0.5, 0.2857, 0.5, 0.2857, 0.5, 0.2143, 0.5, 0.2857, 0.5, 0.2857, 0.5, 0.2143, 0.5, 0.2857, 0.5, 0.2857, 0.5, 0.2857, 0.5, 0.2857, 0.5, 0.2143, 0.5, 0.2857, 0.5, 0.2857, 0.5, 0.2143, 0.5, 0.2143, 0.5, 0.2143, 0.5, 0.2143, 0.5, 0.2143, 0.5, 0.2857, 0.5, 0.2143, 0.5, 0.2143, 0.5, 0.2857, 0.5, 0.2143, 0.5, 0.2143, 0.5, 0.2143, 0.5, 0.2143, 0.5, 0.2857, 0.5, 0.2143, 0.5, 0.2143, 0.5, 0.2857, 0.5, 0.2143, 0.5, 0.2857, 0.5, 0.2857, 0.5, 0.2143, 0.5, 0.2143, 0.5, 0.2143, 0.5, 0.2143, 0.5, 0.2143, 0.5, 0.2857, 0.5, 0.2143, 0.5, 0.2143, 0.5, 0.2857, 0.5, 0.2143, 0.5, 0.2143, 0.5, 0.2143, 0.5, 0.2143, 0.5, 0.2857, 0.5, 0.2857, 0.5, 0.2857, 0.5, 0.2857, 0.5, 0.2143, 0.5, 0.2857, 0.5, 0.2857, 0.5, 0.2143, 0.5, 0.2857, 0.5, 0.2857, 0.5, 0.2857, 0.5, 0.2857, 0.5, 0.2857, 0.5, 0.2857, 0.5, 0.2857, 0.5, 0.2857, 0.5, 0.2143, 0.5, 0.2143, 0.5, 0.2143, 0.5, 0.2143, 0.5])
me_cylinder_001.materials.append(mat_material_001)
me_cylinder_001.materials.append(mat_material_002)
me_cylinder_001.materials.append(mat_material_003)
me_cylinder_001.materials.append(mat_material_004)
me_cylinder_001.materials.append(mat_material_005)
me_cylinder_001.update()

# ---- objects
ob_cylinder = bpy.data.objects.new('Cylinder', me_cylinder_001)

# ---- transforms, parenting, visibility, modifiers, constraints
ob_cylinder.location = (0.0, 0.0, 0.0)
_m = ob_cylinder.modifiers.new('Mirror', 'MIRROR')

# ---- collection membership
col_collection.objects.link(ob_cylinder)

# ---- scene / render settings (as saved in the file)
scene.frame_start = 1; scene.frame_end = 250; scene.frame_set(1)
scene.render.engine = 'BLENDER_EEVEE_NEXT'
scene.cycles.sampling_pattern = 'TABULATED_SOBOL'
scene.view_settings.view_transform = 'Filmic'
bpy.context.view_layer.update()

# ---- added for rendering (the .blend has no active camera and no usable light): camera, sun
cam_auto = bpy.data.cameras.new('AutoCamera')
cam_auto.lens = 50.0
cam_auto.sensor_width = 36.0
cam_auto.clip_end = 1000.0
ob_auto_camera = bpy.data.objects.new('AutoCamera', cam_auto)
scene.collection.objects.link(ob_auto_camera)
ob_auto_camera.location = (24.1744, -29.0093, 15.1128)
ob_auto_camera.rotation_euler = (1.09748, -7.21219e-08, 0.694738)
scene.camera = ob_auto_camera
light_auto_sun = bpy.data.lights.new('AutoSun', 'SUN')
light_auto_sun.energy = 3.0
light_auto_sun.angle = 0.0523599
ob_auto_sun = bpy.data.objects.new('AutoSun', light_auto_sun)
scene.collection.objects.link(ob_auto_sun)
ob_auto_sun.rotation_euler = (0.872665, 0.174533, 0.523599)
bpy.context.view_layer.update()

